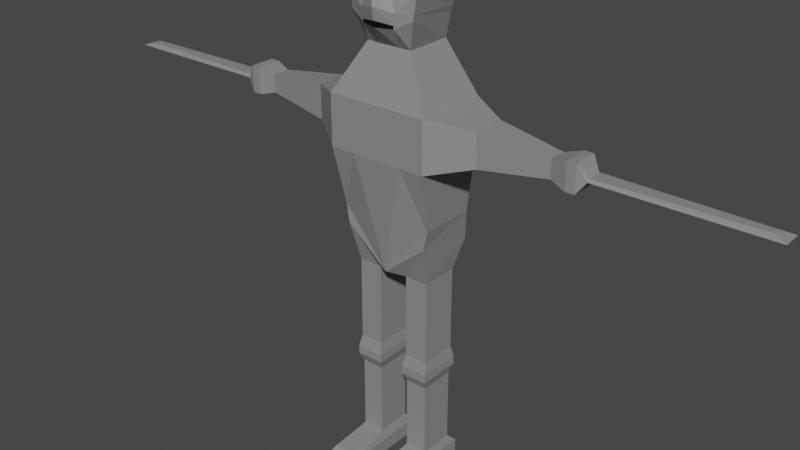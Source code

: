 # Source: RobotMelee.blend  (saved by Blender 2.81.16; exported with 4.5.12 LTS)
import bpy
from mathutils import Matrix  # noqa: F401  (used for matrix-valued properties, if any)

bpy.ops.wm.read_factory_settings(use_empty=True)
scene = bpy.context.scene
scene.name = 'Scene'

# ---- collections
col_collection = bpy.data.collections.new('Collection'); scene.collection.children.link(col_collection)

# ---- materials (node trees are filled in below, after node groups)
mat_metall = bpy.data.materials.new('Metall')
mat_metall.alpha_threshold = 0.0
mat_metall.use_transparent_shadow = False
mat_metall.line_color = (0.0, 0.0, 0.0, 1.0)
mat_material = bpy.data.materials.new('Material')
mat_material.use_transparent_shadow = False
mat_material_001 = bpy.data.materials.new('Material.001')
mat_material_001.use_transparent_shadow = False

# ---- material node trees
mat_metall.use_nodes = True; mat_metall.node_tree.nodes.clear()
_N = mat_metall.node_tree.nodes; _L = mat_metall.node_tree.links
n0 = _N.new('ShaderNodeOutputMaterial'); n0.name = 'Material Output'; n0.location = (421, 248)
n1 = _N.new('ShaderNodeBsdfPrincipled'); n1.name = 'Principled BSDF'; n1.location = (-107, 311)
n1.distribution = 'GGX'
n1.subsurface_method = 'BURLEY'
n1.inputs[0].default_value = (0.2665, 0.2585, 0.2644, 1.0)
n1.inputs[3].default_value = 1.45
n1.inputs[13].default_value = 1.0
n1.inputs[27].default_value = (0.0, 0.0, 0.0, 1.0)
n1.inputs[28].default_value = 1.0
_L.new(n1.outputs[0], n0.inputs[0])
n0.is_active_output = True
mat_material.use_nodes = True; mat_material.node_tree.nodes.clear()
_N = mat_material.node_tree.nodes; _L = mat_material.node_tree.links
n0 = _N.new('ShaderNodeOutputMaterial'); n0.name = 'Material Output'; n0.location = (300, 300)
n1 = _N.new('ShaderNodeBsdfPrincipled'); n1.name = 'Principled BSDF'; n1.location = (10, 300)
n1.distribution = 'GGX'
n1.subsurface_method = 'BURLEY'
n1.inputs[0].default_value = (0.2267, 0.005212, 0.003036, 1.0)
n1.inputs[3].default_value = 1.45
n1.inputs[13].default_value = 0.0
n1.inputs[27].default_value = (0.0, 0.0, 0.0, 1.0)
n1.inputs[28].default_value = 1.0
_L.new(n1.outputs[0], n0.inputs[0])
n0.is_active_output = True
mat_material_001.use_nodes = True; mat_material_001.node_tree.nodes.clear()
_N = mat_material_001.node_tree.nodes; _L = mat_material_001.node_tree.links
n0 = _N.new('ShaderNodeOutputMaterial'); n0.name = 'Material Output'; n0.location = (300, 300)
n1 = _N.new('ShaderNodeBsdfPrincipled'); n1.name = 'Principled BSDF'; n1.location = (10, 300)
n1.distribution = 'GGX'
n1.subsurface_method = 'BURLEY'
n1.inputs[0].default_value = (0.0, 0.0, 0.0, 1.0)
n1.inputs[3].default_value = 1.45
n1.inputs[27].default_value = (0.0, 0.0, 0.0, 1.0)
n1.inputs[28].default_value = 1.0
_L.new(n1.outputs[0], n0.inputs[0])
n0.is_active_output = True

# ---- world
world_world = bpy.data.worlds.new('World'); scene.world = world_world
world_world.use_nodes = True; world_world.node_tree.nodes.clear()
_N = world_world.node_tree.nodes; _L = world_world.node_tree.links
n0 = _N.new('ShaderNodeOutputWorld'); n0.name = 'World Output'; n0.location = (300, 300)
n1 = _N.new('ShaderNodeBackground'); n1.name = 'Background'; n1.location = (10, 300)
n1.inputs[0].default_value = (0.05088, 0.05088, 0.05088, 1.0)
_L.new(n1.outputs[0], n0.inputs[0])
n0.is_active_output = True
world_world.color = (0.05088, 0.05088, 0.05088)
world_world.use_sun_shadow = False
world_world.sun_shadow_jitter_overblur = 0.0

# ---- meshes
me_cube = bpy.data.meshes.new('Cube')
me_cube.from_pydata([(-0.3925, 0.3829, 5.143), (-0.5371, 0.4372, 3.127), (-0.5473, -0.5831, 5.143), (-0.5371, -0.6374, 3.127), (-2.009, 0.2765, 1.837), (-2.009, -0.4768, 1.837), (-0.6217, -0.6707, 3.665), (-0.7418, 0.6342, 3.77), (-0.8985, 0.341, -1.857), (-0.8985, -0.5413, -1.857), (-0.3547, 0.341, -1.857), (-0.3547, -0.5413, -1.857), (-2.009, 0.2765, 1.05), (-2.009, -0.4768, 1.05), (-1.167, 0.8615, 2.022), (-1.167, -0.8802, 2.022), (-1.167, 0.8615, 0.8652), (-1.167, -0.8802, 0.8652), (-3.551, 0.09931, 1.652), (-3.551, -0.2996, 1.652), (-3.551, 0.09931, 1.235), (-3.551, -0.2996, 1.235), (-0.8127, -0.7015, 4.266), (-0.8127, 0.6211, 4.266), (-3.922, 0.1952, 1.752), (-3.922, -0.3954, 1.752), (-3.922, 0.1952, 1.135), (-3.922, -0.3954, 1.135), (-4.131, 0.1952, 1.752), (-4.131, -0.3954, 1.752), (-4.131, 0.1952, 1.135), (-4.131, -0.3954, 1.135), (-4.327, 0.07863, 1.478), (-4.327, -0.2789, 1.478), (-4.327, 0.1204, 1.41), (-4.327, -0.3207, 1.41), (-7.7, -0.005464, 1.478), (-0.9962, 0.5849, -0.9269), (-0.9962, -0.8286, -1.189), (-0.8985, 0.341, -3.805), (-0.8985, -0.5413, -3.805), (-0.3547, 0.341, -3.805), (-0.3547, -0.5413, -3.805), (-0.9428, 0.4128, -4.087), (-0.9428, -0.6131, -4.087), (-0.3105, 0.4128, -4.087), (-0.3105, -0.6131, -4.087), (-0.9428, 0.4128, -4.282), (-0.9428, -0.6131, -4.282), (-0.3105, 0.4128, -4.282), (-0.3105, -0.6131, -4.282), (-0.8827, 0.3154, -4.494), (-0.8827, -0.5157, -4.494), (-0.3705, 0.3154, -4.494), (-0.3705, -0.5157, -4.494), (-0.9498, 0.2997, -6.811), (-0.9498, -0.7491, -6.811), (-0.3035, 0.2997, -6.811), (-0.3035, -0.7491, -6.811), (-0.8827, -0.5157, -6.239), (-0.3705, -0.5157, -6.239), (-0.8827, 0.3154, -6.239), (-0.3705, 0.3154, -6.239), (-0.3035, 1.576, -6.811), (-0.9498, 1.576, -6.811), (-0.8827, 1.327, -6.317), (-0.3705, 1.327, -6.317), (-0.9498, -0.7491, -6.472), (-0.9498, 0.2997, -6.472), (-0.3035, -0.7491, -6.472), (-0.3035, 0.2997, -6.472), (-0.9498, 1.576, -6.472), (-0.3035, 1.576, -6.472), (-7.7, -0.1948, 1.478), (-7.993, 0.1204, 1.41), (-7.993, -0.3207, 1.41), (0.3928, 0.3829, 5.143), (0.5375, 0.4372, 3.127), (0.5476, -0.5831, 5.143), (0.5375, -0.6374, 3.127), (0.0001708, 0.4372, 3.127), (0.0001708, -0.6509, 5.143), (0.0001708, -0.6374, 3.127), (0.0001708, 0.7219, 5.143), (2.009, 0.2765, 1.837), (2.009, -0.4768, 1.837), (0.0001708, 0.8615, 2.022), (0.0001708, -1.075, 2.022), (0.6221, -0.6707, 3.665), (0.7421, 0.6342, 3.77), (0.0001708, 0.8669, 3.574), (0.0001708, -0.9101, 3.735), (0.8979, 0.341, -1.857), (0.8979, -0.5413, -1.857), (0.3541, 0.341, -1.857), (0.3541, -0.5413, -1.857), (0.0001708, -1.075, 0.8652), (0.0001708, 0.8615, 0.8652), (2.009, 0.2765, 1.05), (2.009, -0.4768, 1.05), (1.167, 0.8615, 2.022), (1.167, -0.8802, 2.022), (1.167, 0.8615, 0.8652), (1.167, -0.8802, 0.8652), (3.551, 0.09931, 1.652), (3.551, -0.2996, 1.652), (3.551, 0.09931, 1.235), (3.551, -0.2996, 1.235), (0.8131, -0.7015, 4.266), (0.8131, 0.6211, 4.266), (0.0001708, 0.9438, 4.0), (0.0001708, -0.9261, 4.266), (3.922, 0.1952, 1.752), (3.922, -0.3954, 1.752), (3.922, 0.1952, 1.135), (3.922, -0.3954, 1.135), (4.132, 0.1952, 1.752), (4.132, -0.3954, 1.752), (4.132, 0.1952, 1.135), (4.132, -0.3954, 1.135), (4.327, 0.07863, 1.478), (4.327, -0.2789, 1.478), (4.327, 0.1204, 1.41), (4.327, -0.3207, 1.41), (7.7, -0.005464, 1.478), (0.9965, 0.5849, -0.9269), (0.9965, -0.8286, -1.189), (0.0001708, 0.5849, -1.757), (0.0001708, -0.9591, -1.261), (0.8979, 0.341, -3.805), (0.8979, -0.5413, -3.805), (0.3541, 0.341, -3.805), (0.3541, -0.5413, -3.805), (0.9421, 0.4128, -4.087), (0.9421, -0.6131, -4.087), (0.3098, 0.4128, -4.087), (0.3098, -0.6131, -4.087), (0.9421, 0.4128, -4.282), (0.9421, -0.6131, -4.282), (0.3098, 0.4128, -4.282), (0.3098, -0.6131, -4.282), (0.8821, 0.3154, -4.494), (0.8821, -0.5157, -4.494), (0.3699, 0.3154, -4.494), (0.3699, -0.5157, -4.494), (0.9491, 0.2997, -6.811), (0.9491, -0.7491, -6.811), (0.3028, 0.2997, -6.811), (0.3028, -0.7491, -6.811), (0.8821, -0.5157, -6.239), (0.3699, -0.5157, -6.239), (0.8821, 0.3154, -6.239), (0.3699, 0.3154, -6.239), (0.3028, 1.576, -6.811), (0.9491, 1.576, -6.811), (0.8821, 1.327, -6.317), (0.3699, 1.327, -6.317), (0.9491, -0.7491, -6.472), (0.9491, 0.2997, -6.472), (0.3028, -0.7491, -6.472), (0.3028, 0.2997, -6.472), (0.9491, 1.576, -6.472), (0.3028, 1.576, -6.472), (7.7, -0.1948, 1.478), (7.994, 0.1204, 1.41), (7.994, -0.3207, 1.41), (-1.082, -0.7336, -0.4959), (-1.082, 0.5634, -0.4959), (1.082, -0.7336, -0.4959), (1.082, 0.5634, -0.4959), (0.2688, 0.4372, 3.127), (0.2739, -0.617, 5.143), (0.2688, -0.6374, 3.127), (0.1965, 0.5524, 5.143), (0.5837, 0.8615, 2.022), (0.5837, -0.9777, 2.022), (0.3711, 0.7505, 3.579), (0.3111, -0.7904, 3.7), (0.5837, -0.9777, 0.8652), (0.5837, 0.8615, 0.8652), (0.4066, 0.776, 3.891), (0.4066, -0.8138, 4.266), (-0.2685, 0.4372, 3.127), (-0.2736, -0.617, 5.143), (-0.2685, -0.6374, 3.127), (-0.1961, 0.5524, 5.143), (-0.5833, 0.8615, 2.022), (-0.5833, -0.9777, 2.022), (-0.3708, 0.7505, 3.579), (-0.3108, -0.7904, 3.7), (-0.5833, -0.9777, 0.8652), (-0.5833, 0.8615, 0.8652), (-0.4063, 0.776, 3.891), (-0.4063, -0.8138, 4.266), (-0.68, -0.6423, 4.704), (-0.6026, 0.502, 4.704), (0.0001708, 0.8782, 4.252), (0.0001708, -0.7885, 4.704), (0.6803, -0.6423, 4.704), (0.6029, 0.502, 4.704), (0.3016, 0.7339, 4.198), (0.3403, -0.7154, 4.704), (-0.3012, 0.7339, 4.198), (-0.3399, -0.7154, 4.704), (-0.6136, -0.6127, 4.924), (0.614, -0.6127, 4.924), (0.249, 0.6432, 4.924), (0.3071, -0.6662, 4.924), (-0.4975, 0.4424, 4.924), (0.0001708, 0.8, 5.004), (0.0001708, -0.7197, 4.924), (0.4979, 0.4424, 4.924), (-0.2487, 0.6432, 4.924), (-0.3067, -0.6662, 4.924), (-0.7576, 0.6313, 3.881), (0.0001708, 0.884, 3.71), (0.0001708, -0.9136, 3.853), (-0.6643, -0.6776, 3.798), (0.7579, 0.6313, 3.881), (0.6646, -0.6776, 3.798), (0.3324, -0.7956, 3.826), (0.379, 0.7562, 3.649), (-0.3321, -0.7956, 3.826), (-0.3787, 0.7562, 3.649)], [], [(185, 0, 2, 183), (213, 183, 2, 204), (204, 2, 0, 208), (212, 185, 83, 209), (184, 3, 15, 187), (3, 1, 14, 15), (182, 80, 86, 186), (182, 188, 90, 80), (3, 6, 7, 1), (184, 189, 6, 3), (10, 11, 42, 41), (16, 191, 97, 127, 37, 167), (96, 190, 17, 166, 38, 128), (166, 167, 37, 38), (12, 13, 21, 20), (187, 15, 17, 190), (186, 86, 97, 191), (4, 5, 15, 14), (12, 4, 14, 16), (5, 13, 17, 15), (13, 12, 16, 17), (18, 20, 26, 24), (4, 12, 20, 18), (13, 5, 19, 21), (5, 4, 18, 19), (223, 192, 110, 215), (217, 22, 23, 214), (222, 193, 22, 217), (27, 25, 29, 31), (21, 19, 25, 27), (19, 18, 24, 25), (20, 21, 27, 26), (29, 28, 32, 33), (25, 24, 28, 29), (26, 27, 31, 30), (24, 26, 30, 28), (34, 35, 75, 74), (30, 31, 35, 34), (28, 30, 34, 32), (31, 29, 33, 35), (32, 34, 74, 36), (33, 32, 36, 73), (35, 33, 73, 75), (8, 9, 38, 37), (10, 8, 37, 127), (9, 11, 128, 38), (11, 10, 127, 128), (39, 41, 45, 43), (8, 10, 41, 39), (11, 9, 40, 42), (9, 8, 39, 40), (46, 44, 48, 50), (42, 40, 44, 46), (40, 39, 43, 44), (41, 42, 46, 45), (49, 50, 54, 53), (44, 43, 47, 48), (45, 46, 50, 49), (43, 45, 49, 47), (69, 67, 56, 58), (47, 49, 53, 51), (50, 48, 52, 54), (48, 47, 51, 52), (55, 57, 58, 56), (67, 68, 55, 56), (70, 69, 58, 57), (70, 57, 63, 72), (51, 53, 62, 61), (53, 54, 60, 62), (52, 51, 61, 59), (54, 52, 59, 60), (71, 72, 63, 64), (57, 55, 64, 63), (61, 62, 66, 65), (68, 61, 65, 71), (55, 68, 71, 64), (65, 66, 72, 71), (62, 70, 72, 66), (62, 60, 69, 70), (59, 61, 68, 67), (60, 59, 67, 69), (75, 73, 36, 74), (173, 171, 78, 76), (207, 205, 78, 171), (205, 211, 76, 78), (206, 209, 83, 173), (172, 175, 101, 79), (86, 97, 127, 128, 96, 87, 82, 80), (79, 101, 100, 77), (170, 174, 86, 80), (170, 80, 90, 176), (79, 77, 89, 88), (172, 79, 88, 177), (94, 131, 132, 95), (102, 169, 125, 127, 97, 179), (96, 128, 126, 168, 103, 178), (168, 126, 125, 169), (98, 106, 107, 99), (175, 178, 103, 101), (174, 179, 97, 86), (84, 100, 101, 85), (98, 102, 100, 84), (85, 101, 103, 99), (99, 103, 102, 98), (104, 112, 114, 106), (84, 104, 106, 98), (99, 107, 105, 85), (85, 105, 104, 84), (221, 215, 110, 180), (219, 218, 109, 108), (220, 219, 108, 181), (115, 119, 117, 113), (107, 115, 113, 105), (105, 113, 112, 104), (106, 114, 115, 107), (117, 121, 120, 116), (113, 117, 116, 112), (114, 118, 119, 115), (112, 116, 118, 114), (122, 164, 165, 123), (118, 122, 123, 119), (116, 120, 122, 118), (119, 123, 121, 117), (120, 124, 164, 122), (121, 163, 124, 120), (123, 165, 163, 121), (92, 125, 126, 93), (94, 127, 125, 92), (93, 126, 128, 95), (95, 128, 127, 94), (129, 133, 135, 131), (92, 129, 131, 94), (95, 132, 130, 93), (93, 130, 129, 92), (136, 140, 138, 134), (132, 136, 134, 130), (130, 134, 133, 129), (131, 135, 136, 132), (139, 143, 144, 140), (134, 138, 137, 133), (135, 139, 140, 136), (133, 137, 139, 135), (159, 148, 146, 157), (137, 141, 143, 139), (140, 144, 142, 138), (138, 142, 141, 137), (145, 146, 148, 147), (157, 146, 145, 158), (160, 147, 148, 159), (160, 162, 153, 147), (141, 151, 152, 143), (143, 152, 150, 144), (142, 149, 151, 141), (144, 150, 149, 142), (161, 154, 153, 162), (147, 153, 154, 145), (151, 155, 156, 152), (158, 161, 155, 151), (145, 154, 161, 158), (155, 161, 162, 156), (152, 156, 162, 160), (152, 160, 159, 150), (149, 157, 158, 151), (150, 159, 157, 149), (165, 164, 124, 163), (17, 16, 167, 166), (103, 168, 169, 102), (216, 220, 181, 111), (218, 221, 180, 109), (100, 102, 179, 174), (87, 96, 178, 175), (82, 172, 177, 91), (77, 170, 176, 89), (77, 100, 174, 170), (82, 87, 175, 172), (211, 206, 173, 76), (210, 207, 171, 81), (83, 81, 171, 173), (216, 111, 193, 222), (214, 23, 192, 223), (14, 186, 191, 16), (87, 187, 190, 96), (82, 91, 189, 184), (1, 7, 188, 182), (1, 182, 186, 14), (82, 184, 187, 87), (208, 0, 185, 212), (210, 81, 183, 213), (83, 185, 183, 81), (111, 197, 203, 193), (23, 195, 202, 192), (111, 181, 201, 197), (109, 180, 200, 199), (180, 110, 196, 200), (108, 109, 199, 198), (181, 108, 198, 201), (192, 202, 196, 110), (22, 194, 195, 23), (193, 203, 194, 22), (197, 210, 213, 203), (195, 208, 212, 202), (197, 201, 207, 210), (199, 200, 206, 211), (200, 196, 209, 206), (198, 199, 211, 205), (201, 198, 205, 207), (202, 212, 209, 196), (194, 204, 208, 195), (203, 213, 204, 194), (7, 214, 223, 188), (91, 216, 222, 189), (89, 176, 221, 218), (91, 177, 220, 216), (177, 88, 219, 220), (88, 89, 218, 219), (176, 90, 215, 221), (189, 222, 217, 6), (6, 217, 214, 7), (188, 223, 215, 90)])
me_cube.polygons.foreach_set('material_index', [0, 0, 0, 0, 0, 0, 0, 0, 0, 0, 0, 0, 0, 0, 0, 0, 0, 0, 0, 0, 0, 0, 0, 0, 0, 0, 0, 0, 0, 0, 0, 0, 0, 0, 0, 0, 0, 0, 0, 0, 0, 0, 0, 0, 0, 0, 0, 0, 0, 0, 0, 0, 0, 0, 0, 0, 0, 0, 0, 0, 0, 0, 0, 0, 0, 0, 0, 0, 0, 0, 0, 0, 0, 0, 0, 0, 0, 0, 0, 0, 0, 0, 0, 0, 0, 0, 0, 0, 0, 0, 0, 0, 0, 0, 0, 0, 0, 0, 0, 0, 0, 0, 0, 0, 0, 0, 0, 0, 0, 0, 0, 0, 0, 0, 0, 0, 0, 0, 0, 0, 0, 0, 0, 0, 0, 0, 0, 0, 0, 0, 0, 0, 0, 0, 0, 0, 0, 0, 0, 0, 0, 0, 0, 0, 0, 0, 0, 0, 0, 0, 0, 0, 0, 0, 0, 0, 0, 0, 0, 0, 0, 0, 0, 0, 0, 0, 0, 0, 0, 0, 0, 0, 0, 0, 0, 0, 0, 0, 0, 0, 0, 0, 0, 0, 0, 0, 0, 0, 0, 0, 0, 0, 0, 0, 0, 0, 0, 0, 0, 0, 0, 0, 0, 1, 0, 0, 1, 0, 0, 0, 0, 0, 0, 0, 0, 2, 0, 0, 2])
_uv = me_cube.uv_layers.new(name='UVMap')
_uv.uv.foreach_set('vector', [0.8125, 0.5, 0.875, 0.5, 0.875, 0.75, 0.8125, 0.75, 0.5976, 0.9375, 0.625, 0.9375, 0.625, 1.0, 0.5976, 1.0, 0.5976, 0.0, 0.625, 0.0, 0.625, 0.25, 0.5976, 0.25, 0.5976, 0.3125, 0.625, 0.3125, 0.625, 0.375, 0.5976, 0.375, 0.375, 0.9375, 0.375, 1.0, 0.375, 1.0, 0.375, 0.9375, 0.375, 0.0, 0.375, 0.25, 0.375, 0.25, 0.375, 0.0, 0.375, 0.3125, 0.375, 0.375, 0.375, 0.375, 0.375, 0.3125, 0.375, 0.3125, 0.4056, 0.3125, 0.4056, 0.375, 0.375, 0.375, 0.375, 0.0, 0.4056, 0.0, 0.4056, 0.25, 0.375, 0.25, 0.375, 0.9375, 0.4056, 0.9375, 0.4056, 1.0, 0.375, 1.0, 0.2272, 0.5228, 0.2272, 0.7272, 0.2272, 0.7272, 0.2272, 0.5228, 0.375, 0.25, 0.375, 0.3125, 0.375, 0.375, 0.375, 0.375, 0.375, 0.25, 0.375, 0.25, 0.375, 0.875, 0.375, 0.9375, 0.375, 1.0, 0.375, 1.0, 0.375, 1.0, 0.375, 0.875, 0.375, 0.0, 0.375, 0.25, 0.375, 0.25, 0.375, 0.0, 0.375, 0.1839, 0.375, 0.0661, 0.375, 0.0661, 0.375, 0.1839, 0.375, 0.9375, 0.375, 1.0, 0.375, 1.0, 0.375, 0.9375, 0.375, 0.3125, 0.375, 0.375, 0.375, 0.375, 0.375, 0.3125, 0.375, 0.1839, 0.375, 0.0661, 0.375, 0.0, 0.375, 0.25, 0.375, 0.1839, 0.375, 0.1839, 0.375, 0.25, 0.375, 0.25, 0.375, 0.0661, 0.375, 0.0661, 0.375, 0.0, 0.375, 0.0, 0.375, 0.0661, 0.375, 0.1839, 0.375, 0.25, 0.375, 0.0, 0.375, 0.1839, 0.375, 0.1839, 0.375, 0.1839, 0.375, 0.1839, 0.375, 0.1839, 0.375, 0.1839, 0.375, 0.1839, 0.375, 0.1839, 0.375, 0.0661, 0.375, 0.0661, 0.375, 0.0661, 0.375, 0.0661, 0.375, 0.0661, 0.375, 0.1839, 0.375, 0.1839, 0.375, 0.0661, 0.43, 0.3125, 0.5153, 0.3125, 0.5153, 0.375, 0.43, 0.375, 0.43, 0.0, 0.5153, 0.0, 0.5153, 0.25, 0.43, 0.25, 0.43, 0.9375, 0.5153, 0.9375, 0.5153, 1.0, 0.43, 1.0, 0.375, 0.0661, 0.375, 0.0661, 0.375, 0.0661, 0.375, 0.0661, 0.375, 0.0661, 0.375, 0.0661, 0.375, 0.0661, 0.375, 0.0661, 0.375, 0.0661, 0.375, 0.1839, 0.375, 0.1839, 0.375, 0.0661, 0.375, 0.1839, 0.375, 0.0661, 0.375, 0.0661, 0.375, 0.1839, 0.375, 0.0661, 0.375, 0.1839, 0.375, 0.1839, 0.375, 0.0661, 0.375, 0.0661, 0.375, 0.1839, 0.375, 0.1839, 0.375, 0.0661, 0.375, 0.1839, 0.375, 0.0661, 0.375, 0.0661, 0.375, 0.1839, 0.375, 0.1839, 0.375, 0.1839, 0.375, 0.1839, 0.375, 0.1839, 0.375, 0.1839, 0.375, 0.0661, 0.375, 0.0661, 0.375, 0.1839, 0.375, 0.1839, 0.375, 0.0661, 0.375, 0.0661, 0.375, 0.1839, 0.375, 0.1839, 0.375, 0.1839, 0.375, 0.1839, 0.375, 0.1839, 0.375, 0.0661, 0.375, 0.0661, 0.375, 0.0661, 0.375, 0.0661, 0.375, 0.1839, 0.375, 0.1839, 0.375, 0.1839, 0.375, 0.1839, 0.375, 0.0661, 0.375, 0.1839, 0.375, 0.1839, 0.375, 0.0661, 0.375, 0.0661, 0.375, 0.0661, 0.375, 0.0661, 0.375, 0.0661, 0.1478, 0.5228, 0.1478, 0.7272, 0.125, 0.75, 0.125, 0.5, 0.2272, 0.5228, 0.1478, 0.5228, 0.125, 0.5, 0.25, 0.5, 0.1478, 0.7272, 0.2272, 0.7272, 0.25, 0.75, 0.125, 0.75, 0.2272, 0.7272, 0.2272, 0.5228, 0.25, 0.5, 0.25, 0.75, 0.1478, 0.5228, 0.2272, 0.5228, 0.2272, 0.5228, 0.1478, 0.5228, 0.1478, 0.5228, 0.2272, 0.5228, 0.2272, 0.5228, 0.1478, 0.5228, 0.2272, 0.7272, 0.1478, 0.7272, 0.1478, 0.7272, 0.2272, 0.7272, 0.1478, 0.7272, 0.1478, 0.5228, 0.1478, 0.5228, 0.1478, 0.7272, 0.2272, 0.7272, 0.1478, 0.7272, 0.1478, 0.7272, 0.2272, 0.7272, 0.2272, 0.7272, 0.1478, 0.7272, 0.1478, 0.7272, 0.2272, 0.7272, 0.1478, 0.7272, 0.1478, 0.5228, 0.1478, 0.5228, 0.1478, 0.7272, 0.2272, 0.5228, 0.2272, 0.7272, 0.2272, 0.7272, 0.2272, 0.5228, 0.2272, 0.5228, 0.2272, 0.7272, 0.2272, 0.7272, 0.2272, 0.5228, 0.1478, 0.7272, 0.1478, 0.5228, 0.1478, 0.5228, 0.1478, 0.7272, 0.2272, 0.5228, 0.2272, 0.7272, 0.2272, 0.7272, 0.2272, 0.5228, 0.1478, 0.5228, 0.2272, 0.5228, 0.2272, 0.5228, 0.1478, 0.5228, 0.2272, 0.7272, 0.1478, 0.7272, 0.1478, 0.7272, 0.2272, 0.7272, 0.1478, 0.5228, 0.2272, 0.5228, 0.2272, 0.5228, 0.1478, 0.5228, 0.2272, 0.7272, 0.1478, 0.7272, 0.1478, 0.7272, 0.2272, 0.7272, 0.1478, 0.7272, 0.1478, 0.5228, 0.1478, 0.5228, 0.1478, 0.7272, 0.1478, 0.5228, 0.2272, 0.5228, 0.2272, 0.7272, 0.1478, 0.7272, 0.1478, 0.7272, 0.1478, 0.5228, 0.1478, 0.5228, 0.1478, 0.7272, 0.2272, 0.5228, 0.2272, 0.7272, 0.2272, 0.7272, 0.2272, 0.5228, 0.2272, 0.5228, 0.2272, 0.5228, 0.2272, 0.5228, 0.2272, 0.5228, 0.1478, 0.5228, 0.2272, 0.5228, 0.2272, 0.5228, 0.1478, 0.5228, 0.2272, 0.5228, 0.2272, 0.7272, 0.2272, 0.7272, 0.2272, 0.5228, 0.1478, 0.7272, 0.1478, 0.5228, 0.1478, 0.5228, 0.1478, 0.7272, 0.2272, 0.7272, 0.1478, 0.7272, 0.1478, 0.7272, 0.2272, 0.7272, 0.1478, 0.5228, 0.2272, 0.5228, 0.2272, 0.5228, 0.1478, 0.5228, 0.2272, 0.5228, 0.1478, 0.5228, 0.1478, 0.5228, 0.2272, 0.5228, 0.1478, 0.5228, 0.2272, 0.5228, 0.2272, 0.5228, 0.1478, 0.5228, 0.1478, 0.5228, 0.1478, 0.5228, 0.1478, 0.5228, 0.1478, 0.5228, 0.1478, 0.5228, 0.1478, 0.5228, 0.1478, 0.5228, 0.1478, 0.5228, 0.1478, 0.5228, 0.2272, 0.5228, 0.2272, 0.5228, 0.1478, 0.5228, 0.2272, 0.5228, 0.2272, 0.5228, 0.2272, 0.5228, 0.2272, 0.5228, 0.2272, 0.5228, 0.2272, 0.7272, 0.2272, 0.7272, 0.2272, 0.5228, 0.1478, 0.7272, 0.1478, 0.5228, 0.1478, 0.5228, 0.1478, 0.7272, 0.2272, 0.7272, 0.1478, 0.7272, 0.1478, 0.7272, 0.2272, 0.7272, 0.375, 0.0661, 0.375, 0.0661, 0.375, 0.1839, 0.375, 0.1839, 0.8125, 0.5, 0.8125, 0.75, 0.875, 0.75, 0.875, 0.5, 0.5976, 0.9375, 0.5976, 1.0, 0.625, 1.0, 0.625, 0.9375, 0.5976, 0.0, 0.5976, 0.25, 0.625, 0.25, 0.625, 0.0, 0.5976, 0.3125, 0.5976, 0.375, 0.625, 0.375, 0.625, 0.3125, 0.375, 0.9375, 0.375, 0.9375, 0.375, 1.0, 0.375, 1.0, 0.0, 0.0, 0.0, 0.0, 0.0, 0.0, 0.0, 0.0, 0.0, 0.0, 0.0, 0.0, 0.0, 0.0, 0.0, 0.0, 0.375, 0.0, 0.375, 0.0, 0.375, 0.25, 0.375, 0.25, 0.375, 0.3125, 0.375, 0.3125, 0.375, 0.375, 0.375, 0.375, 0.375, 0.3125, 0.375, 0.375, 0.4056, 0.375, 0.4056, 0.3125, 0.375, 0.0, 0.375, 0.25, 0.4056, 0.25, 0.4056, 0.0, 0.375, 0.9375, 0.375, 1.0, 0.4056, 1.0, 0.4056, 0.9375, 0.2272, 0.5228, 0.2272, 0.5228, 0.2272, 0.7272, 0.2272, 0.7272, 0.375, 0.25, 0.375, 0.25, 0.375, 0.25, 0.375, 0.375, 0.375, 0.375, 0.375, 0.3125, 0.375, 0.875, 0.375, 0.875, 0.375, 1.0, 0.375, 1.0, 0.375, 1.0, 0.375, 0.9375, 0.375, 0.0, 0.375, 0.0, 0.375, 0.25, 0.375, 0.25, 0.375, 0.1839, 0.375, 0.1839, 0.375, 0.0661, 0.375, 0.0661, 0.375, 0.9375, 0.375, 0.9375, 0.375, 1.0, 0.375, 1.0, 0.375, 0.3125, 0.375, 0.3125, 0.375, 0.375, 0.375, 0.375, 0.375, 0.1839, 0.375, 0.25, 0.375, 0.0, 0.375, 0.0661, 0.375, 0.1839, 0.375, 0.25, 0.375, 0.25, 0.375, 0.1839, 0.375, 0.0661, 0.375, 0.0, 0.375, 0.0, 0.375, 0.0661, 0.375, 0.0661, 0.375, 0.0, 0.375, 0.25, 0.375, 0.1839, 0.375, 0.1839, 0.375, 0.1839, 0.375, 0.1839, 0.375, 0.1839, 0.375, 0.1839, 0.375, 0.1839, 0.375, 0.1839, 0.375, 0.1839, 0.375, 0.0661, 0.375, 0.0661, 0.375, 0.0661, 0.375, 0.0661, 0.375, 0.0661, 0.375, 0.0661, 0.375, 0.1839, 0.375, 0.1839, 0.43, 0.3125, 0.43, 0.375, 0.5153, 0.375, 0.5153, 0.3125, 0.43, 0.0, 0.43, 0.25, 0.5153, 0.25, 0.5153, 0.0, 0.43, 0.9375, 0.43, 1.0, 0.5153, 1.0, 0.5153, 0.9375, 0.375, 0.0661, 0.375, 0.0661, 0.375, 0.0661, 0.375, 0.0661, 0.375, 0.0661, 0.375, 0.0661, 0.375, 0.0661, 0.375, 0.0661, 0.375, 0.0661, 0.375, 0.0661, 0.375, 0.1839, 0.375, 0.1839, 0.375, 0.1839, 0.375, 0.1839, 0.375, 0.0661, 0.375, 0.0661, 0.375, 0.0661, 0.375, 0.0661, 0.375, 0.1839, 0.375, 0.1839, 0.375, 0.0661, 0.375, 0.0661, 0.375, 0.1839, 0.375, 0.1839, 0.375, 0.1839, 0.375, 0.1839, 0.375, 0.0661, 0.375, 0.0661, 0.375, 0.1839, 0.375, 0.1839, 0.375, 0.1839, 0.375, 0.1839, 0.375, 0.1839, 0.375, 0.1839, 0.375, 0.0661, 0.375, 0.0661, 0.375, 0.1839, 0.375, 0.1839, 0.375, 0.0661, 0.375, 0.0661, 0.375, 0.1839, 0.375, 0.1839, 0.375, 0.1839, 0.375, 0.1839, 0.375, 0.0661, 0.375, 0.0661, 0.375, 0.0661, 0.375, 0.0661, 0.375, 0.1839, 0.375, 0.1839, 0.375, 0.1839, 0.375, 0.1839, 0.375, 0.0661, 0.375, 0.0661, 0.375, 0.1839, 0.375, 0.1839, 0.375, 0.0661, 0.375, 0.0661, 0.375, 0.0661, 0.375, 0.0661, 0.1478, 0.5228, 0.125, 0.5, 0.125, 0.75, 0.1478, 0.7272, 0.2272, 0.5228, 0.25, 0.5, 0.125, 0.5, 0.1478, 0.5228, 0.1478, 0.7272, 0.125, 0.75, 0.25, 0.75, 0.2272, 0.7272, 0.2272, 0.7272, 0.25, 0.75, 0.25, 0.5, 0.2272, 0.5228, 0.1478, 0.5228, 0.1478, 0.5228, 0.2272, 0.5228, 0.2272, 0.5228, 0.1478, 0.5228, 0.1478, 0.5228, 0.2272, 0.5228, 0.2272, 0.5228, 0.2272, 0.7272, 0.2272, 0.7272, 0.1478, 0.7272, 0.1478, 0.7272, 0.1478, 0.7272, 0.1478, 0.7272, 0.1478, 0.5228, 0.1478, 0.5228, 0.2272, 0.7272, 0.2272, 0.7272, 0.1478, 0.7272, 0.1478, 0.7272, 0.2272, 0.7272, 0.2272, 0.7272, 0.1478, 0.7272, 0.1478, 0.7272, 0.1478, 0.7272, 0.1478, 0.7272, 0.1478, 0.5228, 0.1478, 0.5228, 0.2272, 0.5228, 0.2272, 0.5228, 0.2272, 0.7272, 0.2272, 0.7272, 0.2272, 0.5228, 0.2272, 0.5228, 0.2272, 0.7272, 0.2272, 0.7272, 0.1478, 0.7272, 0.1478, 0.7272, 0.1478, 0.5228, 0.1478, 0.5228, 0.2272, 0.5228, 0.2272, 0.5228, 0.2272, 0.7272, 0.2272, 0.7272, 0.1478, 0.5228, 0.1478, 0.5228, 0.2272, 0.5228, 0.2272, 0.5228, 0.2272, 0.7272, 0.2272, 0.7272, 0.1478, 0.7272, 0.1478, 0.7272, 0.1478, 0.5228, 0.1478, 0.5228, 0.2272, 0.5228, 0.2272, 0.5228, 0.2272, 0.7272, 0.2272, 0.7272, 0.1478, 0.7272, 0.1478, 0.7272, 0.1478, 0.7272, 0.1478, 0.7272, 0.1478, 0.5228, 0.1478, 0.5228, 0.1478, 0.5228, 0.1478, 0.7272, 0.2272, 0.7272, 0.2272, 0.5228, 0.1478, 0.7272, 0.1478, 0.7272, 0.1478, 0.5228, 0.1478, 0.5228, 0.2272, 0.5228, 0.2272, 0.5228, 0.2272, 0.7272, 0.2272, 0.7272, 0.2272, 0.5228, 0.2272, 0.5228, 0.2272, 0.5228, 0.2272, 0.5228, 0.1478, 0.5228, 0.1478, 0.5228, 0.2272, 0.5228, 0.2272, 0.5228, 0.2272, 0.5228, 0.2272, 0.5228, 0.2272, 0.7272, 0.2272, 0.7272, 0.1478, 0.7272, 0.1478, 0.7272, 0.1478, 0.5228, 0.1478, 0.5228, 0.2272, 0.7272, 0.2272, 0.7272, 0.1478, 0.7272, 0.1478, 0.7272, 0.1478, 0.5228, 0.1478, 0.5228, 0.2272, 0.5228, 0.2272, 0.5228, 0.2272, 0.5228, 0.2272, 0.5228, 0.1478, 0.5228, 0.1478, 0.5228, 0.1478, 0.5228, 0.1478, 0.5228, 0.2272, 0.5228, 0.2272, 0.5228, 0.1478, 0.5228, 0.1478, 0.5228, 0.1478, 0.5228, 0.1478, 0.5228, 0.1478, 0.5228, 0.1478, 0.5228, 0.1478, 0.5228, 0.1478, 0.5228, 0.1478, 0.5228, 0.1478, 0.5228, 0.2272, 0.5228, 0.2272, 0.5228, 0.2272, 0.5228, 0.2272, 0.5228, 0.2272, 0.5228, 0.2272, 0.5228, 0.2272, 0.5228, 0.2272, 0.5228, 0.2272, 0.7272, 0.2272, 0.7272, 0.1478, 0.7272, 0.1478, 0.7272, 0.1478, 0.5228, 0.1478, 0.5228, 0.2272, 0.7272, 0.2272, 0.7272, 0.1478, 0.7272, 0.1478, 0.7272, 0.375, 0.0661, 0.375, 0.1839, 0.375, 0.1839, 0.375, 0.0661, 0.375, 0.0, 0.375, 0.25, 0.375, 0.25, 0.375, 0.0, 0.375, 0.0, 0.375, 0.0, 0.375, 0.25, 0.375, 0.25, 0.43, 0.875, 0.43, 0.9375, 0.5153, 0.9375, 0.5153, 0.875, 0.43, 0.25, 0.43, 0.3125, 0.5153, 0.3125, 0.5153, 0.25, 0.375, 0.25, 0.375, 0.25, 0.375, 0.3125, 0.375, 0.3125, 0.375, 0.875, 0.375, 0.875, 0.375, 0.9375, 0.375, 0.9375, 0.375, 0.875, 0.375, 0.9375, 0.4056, 0.9375, 0.4056, 0.875, 0.375, 0.25, 0.375, 0.3125, 0.4056, 0.3125, 0.4056, 0.25, 0.375, 0.25, 0.375, 0.25, 0.375, 0.3125, 0.375, 0.3125, 0.375, 0.875, 0.375, 0.875, 0.375, 0.9375, 0.375, 0.9375, 0.5976, 0.25, 0.5976, 0.3125, 0.625, 0.3125, 0.625, 0.25, 0.5976, 0.875, 0.5976, 0.9375, 0.625, 0.9375, 0.625, 0.875, 0.75, 0.5, 0.75, 0.75, 0.8125, 0.75, 0.8125, 0.5, 0.43, 0.875, 0.5153, 0.875, 0.5153, 0.9375, 0.43, 0.9375, 0.43, 0.25, 0.5153, 0.25, 0.5153, 0.3125, 0.43, 0.3125, 0.375, 0.25, 0.375, 0.3125, 0.375, 0.3125, 0.375, 0.25, 0.375, 0.875, 0.375, 0.9375, 0.375, 0.9375, 0.375, 0.875, 0.375, 0.875, 0.4056, 0.875, 0.4056, 0.9375, 0.375, 0.9375, 0.375, 0.25, 0.4056, 0.25, 0.4056, 0.3125, 0.375, 0.3125, 0.375, 0.25, 0.375, 0.3125, 0.375, 0.3125, 0.375, 0.25, 0.375, 0.875, 0.375, 0.9375, 0.375, 0.9375, 0.375, 0.875, 0.5976, 0.25, 0.625, 0.25, 0.625, 0.3125, 0.5976, 0.3125, 0.5976, 0.875, 0.625, 0.875, 0.625, 0.9375, 0.5976, 0.9375, 0.75, 0.5, 0.8125, 0.5, 0.8125, 0.75, 0.75, 0.75, 0.5153, 0.875, 0.5701, 0.875, 0.5701, 0.9375, 0.5153, 0.9375, 0.5153, 0.25, 0.5701, 0.25, 0.5701, 0.3125, 0.5153, 0.3125, 0.5153, 0.875, 0.5153, 0.9375, 0.5701, 0.9375, 0.5701, 0.875, 0.5153, 0.25, 0.5153, 0.3125, 0.5701, 0.3125, 0.5701, 0.25, 0.5153, 0.3125, 0.5153, 0.375, 0.5701, 0.375, 0.5701, 0.3125, 0.5153, 0.0, 0.5153, 0.25, 0.5701, 0.25, 0.5701, 0.0, 0.5153, 0.9375, 0.5153, 1.0, 0.5701, 1.0, 0.5701, 0.9375, 0.5153, 0.3125, 0.5701, 0.3125, 0.5701, 0.375, 0.5153, 0.375, 0.5153, 0.0, 0.5701, 0.0, 0.5701, 0.25, 0.5153, 0.25, 0.5153, 0.9375, 0.5701, 0.9375, 0.5701, 1.0, 0.5153, 1.0, 0.5701, 0.875, 0.5976, 0.875, 0.5976, 0.9375, 0.5701, 0.9375, 0.5701, 0.25, 0.5976, 0.25, 0.5976, 0.3125, 0.5701, 0.3125, 0.5701, 0.875, 0.5701, 0.9375, 0.5976, 0.9375, 0.5976, 0.875, 0.5701, 0.25, 0.5701, 0.3125, 0.5976, 0.3125, 0.5976, 0.25, 0.5701, 0.3125, 0.5701, 0.375, 0.5976, 0.375, 0.5976, 0.3125, 0.5701, 0.0, 0.5701, 0.25, 0.5976, 0.25, 0.5976, 0.0, 0.5701, 0.9375, 0.5701, 1.0, 0.5976, 1.0, 0.5976, 0.9375, 0.5701, 0.3125, 0.5976, 0.3125, 0.5976, 0.375, 0.5701, 0.375, 0.5701, 0.0, 0.5976, 0.0, 0.5976, 0.25, 0.5701, 0.25, 0.5701, 0.9375, 0.5976, 0.9375, 0.5976, 1.0, 0.5701, 1.0, 0.4056, 0.25, 0.43, 0.25, 0.43, 0.3125, 0.4056, 0.3125, 0.4056, 0.875, 0.43, 0.875, 0.43, 0.9375, 0.4056, 0.9375, 0.4056, 0.25, 0.4056, 0.3125, 0.43, 0.3125, 0.43, 0.25, 0.4056, 0.875, 0.4056, 0.9375, 0.43, 0.9375, 0.43, 0.875, 0.4056, 0.9375, 0.4056, 1.0, 0.43, 1.0, 0.43, 0.9375, 0.4056, 0.0, 0.4056, 0.25, 0.43, 0.25, 0.43, 0.0, 0.4056, 0.3125, 0.4056, 0.375, 0.43, 0.375, 0.43, 0.3125, 0.4056, 0.9375, 0.43, 0.9375, 0.43, 1.0, 0.4056, 1.0, 0.4056, 0.0, 0.43, 0.0, 0.43, 0.25, 0.4056, 0.25, 0.4056, 0.3125, 0.43, 0.3125, 0.43, 0.375, 0.4056, 0.375])
me_cube.materials.append(mat_metall)
me_cube.materials.append(mat_material)
me_cube.materials.append(mat_material_001)
me_cube.use_remesh_preserve_volume = False
me_cube.use_remesh_preserve_attributes = False
me_cube.use_mirror_vertex_groups = False
me_cube.update()
arm_armature_001 = bpy.data.armatures.new('Armature.001')  # bones are not reproduced

# ---- objects
ob_mash = bpy.data.objects.new('Mash', me_cube)
ob_rig = bpy.data.objects.new('Rig', arm_armature_001)

# ---- transforms, parenting, visibility, modifiers, constraints
ob_mash.parent = ob_rig
ob_mash.matrix_parent_inverse = Matrix(((1.0, -0.0, 0.0, -0.0), (-0.0, 1.0, -0.0, 0.0), (0.0, -0.0, 1.0, 3.869), (-0.0, 0.0, -0.0, 1.0)))
ob_mash.location = (-0.0001708, 0.1001, -4.143)
ob_mash.lock_rotations_4d = False
ob_mash.empty_display_type = 'ARROWS'
ob_mash.lineart.crease_threshold = 0.0
_vg = ob_mash.vertex_groups.new(name='Bone')
for _i, _w in zip([8, 9, 10, 11, 14, 15, 16, 17, 37, 38, 86, 87, 92, 93, 94, 95, 96, 97, 100, 101, 102, 103, 125, 126, 127, 128, 166, 167, 168, 169, 174, 175, 178, 179, 186, 187, 190, 191], [0.0333, 0.03002, 0.05271, 0.05902, 0.02212, 0.005015, 0.1541, 0.1049, 0.495, 0.2653, 0.1486, 0.1776, 0.0313, 0.0247, 0.05239, 0.0585, 0.3919, 0.7743, 0.02093, 0.003878, 0.1591, 0.1089, 0.4845, 0.242, 0.154, 0.3691, 0.299, 0.55, 0.4598, 0.5986, 0.08475, 0.09075, 0.2504, 0.4667, 0.08534, 0.09132, 0.2484, 0.4642]): _vg.add([_i], _w, 'REPLACE')
_vg = ob_mash.vertex_groups.new(name='Bone.001')
for _i, _w in zip([1, 3, 4, 5, 6, 7, 12, 13, 14, 15, 16, 17, 37, 38, 86, 87, 96, 97, 166, 167, 174, 175, 178, 179, 182, 184, 186, 187, 188, 189, 190, 191, 214, 217, 222, 223], [0.1452, 0.1649, 0.05002, 0.05893, 0.03974, 0.01443, 0.05719, 0.05123, 0.6332, 0.6939, 0.6374, 0.6614, 0.08891, 0.05348, 0.05457, 0.08145, 0.06159, 0.03245, 0.2308, 0.1461, 0.02728, 0.04073, 0.03079, 0.01622, 0.0726, 0.08247, 0.3439, 0.3877, 0.007216, 0.01987, 0.3615, 0.3349, 0.007216, 0.01987, 0.009935, 0.003608]): _vg.add([_i], _w, 'REPLACE')
_vg = ob_mash.vertex_groups.new(name='Bone.002')
for _i, _w in zip([1, 3, 4, 5, 12, 13, 14, 15, 16, 17, 18, 19, 20, 21, 24, 25, 26, 27, 28, 29, 30, 31, 32, 33, 34, 35, 36, 73, 74, 75, 166, 167, 182, 184, 186, 187, 190, 191], [0.01792, 0.01628, 0.9341, 0.9258, 0.9232, 0.9327, 0.1569, 0.1355, 0.1393, 0.1279, 0.999, 0.9989, 0.9989, 0.999, 0.9998, 0.9998, 0.9998, 0.9998, 0.9999, 0.9999, 0.9999, 0.9999, 1.0, 1.0, 1.0, 1.0, 1.0, 1.0, 1.0, 1.0, 0.04002, 0.01193, 0.008959, 0.008139, 0.07844, 0.06777, 0.06395, 0.06965]): _vg.add([_i], _w, 'REPLACE')
_vg = ob_mash.vertex_groups.new(name='Bone.003')
for _i, _w in zip([77, 79, 84, 85, 86, 87, 96, 97, 98, 99, 100, 101, 102, 103, 125, 126, 168, 169, 170, 172, 174, 175, 178, 179, 186, 187, 190, 191], [0.0494, 0.07173, 0.04858, 0.0581, 0.05099, 0.081, 0.05963, 0.02969, 0.05685, 0.05095, 0.6231, 0.6835, 0.634, 0.6585, 0.08333, 0.06587, 0.1808, 0.1256, 0.0247, 0.03586, 0.3371, 0.3823, 0.3591, 0.3319, 0.0255, 0.0405, 0.02982, 0.01484]): _vg.add([_i], _w, 'REPLACE')
_vg = ob_mash.vertex_groups.new(name='Bone.004')
for _i, _w in zip([84, 85, 98, 99, 100, 101, 102, 103, 104, 105, 106, 107, 112, 113, 114, 115, 116, 117, 118, 119, 120, 121, 122, 123, 124, 163, 164, 165, 168, 169, 174, 175, 178, 179], [0.9339, 0.9257, 0.9231, 0.9327, 0.1546, 0.1335, 0.1386, 0.1281, 0.999, 0.9989, 0.9989, 0.999, 0.9998, 0.9998, 0.9998, 0.9998, 0.9999, 0.9999, 0.9999, 0.9999, 1.0, 1.0, 1.0, 1.0, 1.0, 1.0, 1.0, 1.0, 0.02112, 0.003557, 0.07728, 0.06674, 0.06407, 0.06932]): _vg.add([_i], _w, 'REPLACE')
_vg = ob_mash.vertex_groups.new(name='Bone.005')
for _i, _w in zip([0, 1, 2, 3, 6, 7, 14, 15, 22, 23, 76, 77, 78, 79, 80, 81, 82, 83, 88, 89, 90, 91, 108, 109, 110, 111, 170, 171, 172, 173, 176, 177, 180, 181, 182, 183, 184, 185, 186, 187, 188, 189, 192, 193, 194, 195, 196, 197, 198, 199, 200, 201, 202, 203, 204, 205, 206, 207, 208, 209, 210, 211, 212, 213, 214, 215, 216, 217, 218, 219, 220, 221, 222, 223], [0.9843, 0.3322, 0.9823, 0.3159, 0.7834, 0.8235, 0.02011, 0.01954, 0.9315, 0.9288, 0.9827, 0.1205, 0.9804, 0.1394, 0.0544, 0.9858, 0.0981, 0.9833, 0.7392, 0.7812, 0.6795, 0.7935, 0.9196, 0.9147, 0.9192, 0.9334, 0.08744, 0.9831, 0.1188, 0.983, 0.7304, 0.7664, 0.9169, 0.9265, 0.1933, 0.9841, 0.207, 0.9838, 0.01005, 0.009769, 0.7515, 0.7885, 0.924, 0.9324, 0.9569, 0.9566, 0.9512, 0.9596, 0.95, 0.9487, 0.95, 0.9548, 0.9539, 0.9582, 0.9696, 0.9652, 0.9665, 0.969, 0.9704, 0.9673, 0.9727, 0.9657, 0.9688, 0.9712, 0.8761, 0.7994, 0.8634, 0.8574, 0.8479, 0.8294, 0.8464, 0.8237, 0.8604, 0.8377]): _vg.add([_i], _w, 'REPLACE')
_vg = ob_mash.vertex_groups.new(name='Bone.006')
for _i, _w in zip([1, 3, 6, 7, 14, 15, 17, 22, 23, 77, 79, 80, 82, 86, 87, 88, 89, 90, 91, 96, 97, 100, 101, 103, 108, 109, 110, 111, 170, 172, 174, 175, 176, 177, 178, 179, 180, 181, 182, 184, 186, 187, 188, 189, 190, 191, 192, 193, 194, 195, 196, 197, 198, 199, 200, 201, 202, 203, 204, 205, 206, 207, 208, 209, 210, 211, 212, 213, 214, 215, 216, 217, 218, 219, 220, 221, 222, 223], [0.4775, 0.4847, 0.1617, 0.1341, 0.1274, 0.1269, 0.04786, 0.05219, 0.05508, 0.8116, 0.7716, 0.9513, 0.8866, 0.6927, 0.9443, 0.2354, 0.2022, 0.2988, 0.1906, 0.3078, 0.04857, 0.1605, 0.1593, 0.05614, 0.07257, 0.07849, 0.07225, 0.05997, 0.8814, 0.8291, 0.4266, 0.5518, 0.2505, 0.213, 0.182, 0.02429, 0.07537, 0.06627, 0.7144, 0.6857, 0.4101, 0.5356, 0.2165, 0.1762, 0.1778, 0.02429, 0.06367, 0.05608, 0.0261, 0.02754, 0.03613, 0.02998, 0.03629, 0.03925, 0.03769, 0.03314, 0.03183, 0.02804, 0.01305, 0.01814, 0.01884, 0.01657, 0.01377, 0.01806, 0.01499, 0.01962, 0.01592, 0.01402, 0.09458, 0.1855, 0.1253, 0.107, 0.1403, 0.154, 0.1396, 0.1629, 0.1161, 0.1401]): _vg.add([_i], _w, 'REPLACE')
_vg = ob_mash.vertex_groups.new(name='Bone.007')
for _i, _w in zip([8, 9, 10, 11, 17, 37, 38, 39, 40, 41, 42, 43, 44, 45, 46, 47, 48, 49, 50, 51, 52, 53, 54, 94, 95, 96, 125, 126, 127, 128, 166, 167, 168, 169, 178, 190], [0.9242, 0.9278, 0.841, 0.8748, 0.002614, 0.301, 0.5675, 0.9567, 0.9386, 0.9558, 0.9379, 0.7847, 0.6562, 0.7826, 0.6691, 0.5795, 0.3314, 0.5865, 0.3431, 0.1307, 0.07932, 0.1348, 0.07969, 0.09241, 0.05416, 0.02451, 0.08273, 0.07442, 0.4037, 0.2926, 0.339, 0.197, 0.06701, 0.04773, 0.01225, 0.01356]): _vg.add([_i], _w, 'REPLACE')
_vg = ob_mash.vertex_groups.new(name='Bone.011')
for _i, _w in zip([39, 40, 41, 42, 43, 44, 45, 46, 47, 48, 49, 50, 51, 52, 53, 54, 56, 58, 59, 60, 61, 62, 67, 68, 69, 70], [0.02989, 0.05905, 0.02859, 0.05851, 0.2081, 0.3413, 0.2094, 0.328, 0.4075, 0.6652, 0.4001, 0.6532, 0.843, 0.9144, 0.8385, 0.9137, 0.4663, 0.4647, 0.86, 0.8422, 0.06134, 0.0699, 0.48, 0.02164, 0.4839, 0.004176]): _vg.add([_i], _w, 'REPLACE')
_vg = ob_mash.vertex_groups.new(name='Bone.013')
for _i, _w in zip([51, 53, 55, 56, 57, 58, 59, 60, 61, 62, 63, 64, 65, 66, 67, 68, 69, 70, 71, 72], [0.002389, 0.003227, 0.9808, 0.5335, 0.9816, 0.5351, 0.1383, 0.1561, 0.9364, 0.9277, 0.9995, 0.9992, 0.9949, 0.9916, 0.5193, 0.9637, 0.5155, 0.9723, 0.9994, 1.001]): _vg.add([_i], _w, 'REPLACE')
_vg = ob_mash.vertex_groups.new(name='Bone.008')
for _i, _w in zip([8, 9, 10, 11, 37, 38, 92, 93, 94, 95, 96, 97, 102, 103, 125, 126, 127, 128, 129, 130, 131, 132, 133, 134, 135, 136, 137, 138, 139, 140, 141, 142, 143, 144, 166, 167, 168, 169, 178, 179, 190, 191], [0.009682, 0.03833, 0.112, 0.132, 0.1031, 0.2402, 0.9329, 0.9532, 0.861, 0.9525, 0.1123, 0.05296, 0.006257, 0.01292, 0.3414, 0.7222, 0.4486, 0.9038, 0.9572, 0.9395, 0.9563, 0.9395, 0.7852, 0.6567, 0.7826, 0.6696, 0.5798, 0.3314, 0.5864, 0.3436, 0.1305, 0.07912, 0.135, 0.08001, 0.1442, 0.07401, 0.347, 0.2022, 0.06261, 0.02961, 0.05615, 0.02648]): _vg.add([_i], _w, 'REPLACE')
_vg = ob_mash.vertex_groups.new(name='Bone.012')
for _i, _w in zip([129, 130, 131, 132, 133, 134, 135, 136, 137, 138, 139, 140, 141, 142, 143, 144, 146, 148, 149, 150, 151, 152, 157, 158, 159, 160], [0.02962, 0.05888, 0.02887, 0.05868, 0.2078, 0.3411, 0.2097, 0.3282, 0.4072, 0.6654, 0.4004, 0.653, 0.8433, 0.9146, 0.8382, 0.9134, 0.4663, 0.4647, 0.8606, 0.8415, 0.0611, 0.07013, 0.4799, 0.02094, 0.4841, 0.004763]): _vg.add([_i], _w, 'REPLACE')
_vg = ob_mash.vertex_groups.new(name='Bone.014')
for _i, _w in zip([141, 143, 145, 146, 147, 148, 149, 150, 151, 152, 153, 154, 155, 156, 157, 158, 159, 160, 161, 162], [0.002275, 0.003342, 0.981, 0.5335, 0.9815, 0.5351, 0.1378, 0.1567, 0.9367, 0.9275, 0.9995, 0.9992, 0.995, 0.9915, 0.5195, 0.964, 0.5153, 0.972, 0.9994, 1.001]): _vg.add([_i], _w, 'REPLACE')
_vg = ob_mash.vertex_groups.new(name='Bone.009')
_m = ob_mash.modifiers.new('Armature', 'ARMATURE')
_m.object = ob_rig
ob_rig.location = (0.0, 0.0, 6.845)
ob_rig.rotation_euler = (0.0, -0.0, 3.142)
ob_rig.show_in_front = True
ob_rig.lineart.crease_threshold = 0.0

# ---- collection membership
col_collection.objects.link(ob_mash)
col_collection.objects.link(ob_rig)

# ---- scene / render settings (as saved in the file)
scene.frame_start = 1; scene.frame_end = 70; scene.frame_set(0)
scene.render.engine = 'BLENDER_EEVEE_NEXT'
scene.cycles.use_denoising = False
scene.cycles.samples = 128
scene.cycles.sampling_pattern = 'TABULATED_SOBOL'
scene.cycles.use_adaptive_sampling = False
scene.cycles.use_light_tree = False
scene.view_settings.view_transform = 'Filmic'
bpy.context.view_layer.update()

# ---- added for rendering (the .blend has no active camera and no usable light): camera, sun
cam_auto = bpy.data.cameras.new('AutoCamera')
cam_auto.lens = 50.0
cam_auto.sensor_width = 36.0
cam_auto.clip_end = 1000.0
ob_auto_camera = bpy.data.objects.new('AutoCamera', cam_auto)
scene.collection.objects.link(ob_auto_camera)
ob_auto_camera.location = (13.2237, -16.0838, 16.2986)
ob_auto_camera.rotation_euler = (1.09748, -7.21219e-08, 0.694738)
scene.camera = ob_auto_camera
light_auto_sun = bpy.data.lights.new('AutoSun', 'SUN')
light_auto_sun.energy = 3.0
light_auto_sun.angle = 0.0523599
ob_auto_sun = bpy.data.objects.new('AutoSun', light_auto_sun)
scene.collection.objects.link(ob_auto_sun)
ob_auto_sun.rotation_euler = (0.872665, 0.174533, 0.523599)
bpy.context.view_layer.update()
